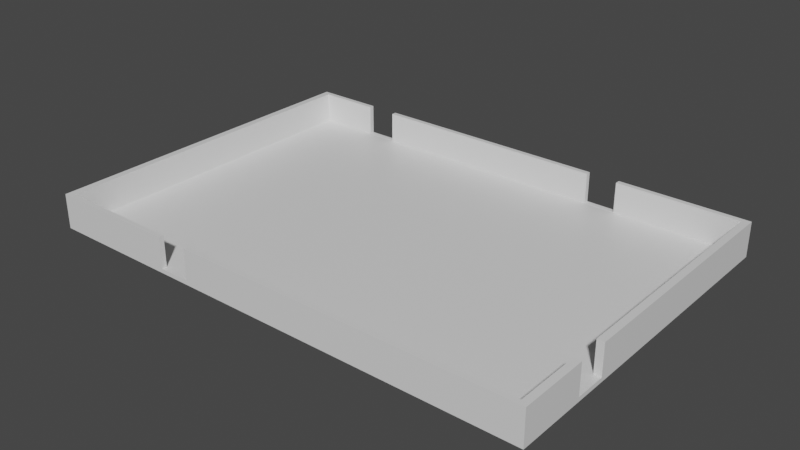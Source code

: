 # Source: OpenRoom3Entry.blend  (saved by Blender 2.91.10; exported with 4.5.12 LTS)
import bpy
from mathutils import Matrix  # noqa: F401  (used for matrix-valued properties, if any)

bpy.ops.wm.read_factory_settings(use_empty=True)
scene = bpy.context.scene
scene.name = 'Scene'

# ---- collections
col_collection = bpy.data.collections.new('Collection'); scene.collection.children.link(col_collection)

# ---- materials (node trees are filled in below, after node groups)
mat_material = bpy.data.materials.new('Material')
mat_material.alpha_threshold = 0.0
mat_material.use_transparent_shadow = False
mat_material.line_color = (0.0, 0.0, 0.0, 1.0)

# ---- material node trees
mat_material.use_nodes = True; mat_material.node_tree.nodes.clear()
_N = mat_material.node_tree.nodes; _L = mat_material.node_tree.links
n0 = _N.new('ShaderNodeOutputMaterial'); n0.name = 'Material Output'; n0.location = (300, 300)
n1 = _N.new('ShaderNodeBsdfPrincipled'); n1.name = 'Principled BSDF'; n1.location = (10, 300)
n1.distribution = 'GGX'
n1.subsurface_method = 'BURLEY'
n1.inputs[2].default_value = 0.4
n1.inputs[3].default_value = 1.45
n1.inputs[27].default_value = (0.0, 0.0, 0.0, 1.0)
n1.inputs[28].default_value = 1.0
_L.new(n1.outputs[0], n0.inputs[0])
n0.is_active_output = True

# ---- world
world_world = bpy.data.worlds.new('World'); scene.world = world_world
world_world.use_nodes = True; world_world.node_tree.nodes.clear()
_N = world_world.node_tree.nodes; _L = world_world.node_tree.links
n0 = _N.new('ShaderNodeOutputWorld'); n0.name = 'World Output'; n0.location = (300, 300)
n1 = _N.new('ShaderNodeBackground'); n1.name = 'Background'; n1.location = (10, 300)
n1.inputs[0].default_value = (0.05088, 0.05088, 0.05088, 1.0)
_L.new(n1.outputs[0], n0.inputs[0])
n0.is_active_output = True
world_world.color = (0.05088, 0.05088, 0.05088)
world_world.use_sun_shadow = False
world_world.sun_shadow_jitter_overblur = 0.0

# ---- meshes
me_cube = bpy.data.meshes.new('Cube')
me_cube.from_pydata([(14.5, 10.0, -1.0), (14.5, -10.0, -1.0), (-14.5, 10.0, -1.0), (-14.5, -10.0, -1.0), (14.09, -9.717, -0.7775), (-14.09, -9.717, -0.7775), (14.09, 9.717, -0.7775), (-14.09, 9.717, -0.7775), (-14.5, 0.0, -1.0), (14.5, 0.0, -1.0), (14.09, 0.0, -0.7775), (-14.09, 0.0, -0.7775)], [], [(8, 9, 1, 3), (10, 11, 5, 4), (6, 7, 11, 10), (2, 0, 9, 8), (3, 1, 4, 5), (9, 0, 6, 10, 4, 1), (0, 2, 7, 6), (8, 3, 5, 11, 7, 2)])
_uv = me_cube.uv_layers.new(name='UVMap')
_uv.uv.foreach_set('vector', [0.194, 0.5625, 0.194, 0.0, 0.0, 0.0, 0.0, 0.5625, 0.582, 0.5546, 0.582, 0.007964, 0.3935, 0.007964, 0.3935, 0.5546, 0.7706, 0.5546, 0.7706, 0.007964, 0.582, 0.007964, 0.582, 0.5546, 0.388, 0.5625, 0.388, 0.0, 0.194, 0.0, 0.194, 0.5625, 0.388, 0.0, 0.388, 0.5625, 0.3935, 0.5546, 0.3935, 0.007964, 0.582, 0.5625, 0.7761, 0.5625, 0.7706, 0.5546, 0.582, 0.5546, 0.3935, 0.5546, 0.388, 0.5625, 0.7761, 0.5625, 0.7761, 0.0, 0.7706, 0.007964, 0.7706, 0.5546, 0.582, 0.0, 0.388, 0.0, 0.3935, 0.007964, 0.582, 0.007964, 0.7706, 0.007964, 0.7761, 0.0])
me_cube.materials.append(mat_material)
me_cube.use_remesh_preserve_volume = False
me_cube.use_remesh_preserve_attributes = False
me_cube.use_mirror_vertex_groups = False
me_cube.update()
me_cube_001 = bpy.data.meshes.new('Cube.001')
me_cube_001.from_pydata([(14.09, 9.717, 1.0), (14.5, 10.0, -1.0), (14.09, -9.717, 1.0), (14.5, -10.0, -1.0), (-14.09, 9.717, 1.0), (-14.5, 10.0, -1.0), (-14.09, -9.717, 1.0), (-14.5, -10.0, -1.0), (14.5, -10.0, 1.0), (-14.5, -10.0, 1.0), (14.5, 10.0, 1.0), (-14.5, 10.0, 1.0), (14.09, -9.717, -0.7775), (-14.09, -9.717, -0.7775), (14.09, 9.717, -0.7775), (-14.09, 9.717, -0.7775), (-14.5, 0.0, -1.0), (14.5, 0.0, 1.0), (-14.5, 0.0, 1.0), (14.5, 0.0, -1.0), (14.09, 0.0, 1.0), (-14.09, 0.0, 1.0), (14.09, 0.0, -0.7775), (-14.09, 0.0, -0.7775), (-6.903, -10.0, 1.0), (-6.903, -9.717, 1.0), (-6.903, -10.0, -0.7574), (-6.903, -9.717, -0.7574), (-5.103, -10.0, 1.0), (-5.103, -9.717, 1.0), (-5.103, -10.0, -0.7574), (-5.103, -9.717, -0.7574), (14.09, -6.013, 1.0), (14.5, -6.013, 1.0), (14.09, -6.013, -0.7574), (14.5, -6.013, -0.7574), (14.5, -4.213, 1.0), (14.09, -4.213, 1.0), (14.5, -4.213, -0.7574), (14.09, -4.213, -0.7574), (5.165, 9.717, 1.0), (5.165, 10.0, 1.0), (5.165, 9.717, -0.7574), (5.165, 10.0, -0.7574), (6.965, 9.717, 1.0), (6.965, 10.0, 1.0), (6.965, 9.717, -0.7574), (6.965, 10.0, -0.7574), (-10.51, 9.717, 1.0), (-10.51, 10.0, 1.0), (-10.51, 9.717, -0.7574), (-10.51, 10.0, -0.7574), (-8.71, 9.717, 1.0), (-8.71, 10.0, 1.0), (-8.71, 10.0, -0.7574), (-8.71, 9.717, -0.7574)], [], [(16, 18, 11, 5), (21, 4, 11, 18), (20, 0, 14, 22), (21, 6, 13, 23), (4, 21, 23, 15), (6, 21, 18, 9), (0, 20, 17, 10), (1, 10, 17, 19), (7, 9, 18, 16), (25, 24, 26, 27), (28, 29, 31, 30), (27, 26, 30, 31), (9, 7, 3, 8, 28, 30, 26, 24), (6, 9, 24, 25), (8, 2, 29, 28), (29, 2, 12, 13, 6, 25, 27, 31), (33, 35, 34, 32), (36, 37, 39, 38), (39, 34, 35, 38), (8, 3, 19, 17, 36, 38, 35, 33), (32, 2, 8, 33), (36, 17, 20, 37), (20, 22, 12, 2, 32, 34, 39, 37), (41, 40, 42, 43), (47, 46, 44, 45), (43, 42, 46, 47), (0, 10, 45, 44), (48, 50, 51, 49), (54, 55, 52, 53), (51, 50, 55, 54), (4, 15, 14, 0, 44, 46, 42, 40, 52, 55, 50, 48), (45, 10, 1, 5, 11, 49, 51, 54, 53, 41, 43, 47), (11, 4, 48, 49), (52, 40, 41, 53)])
_uv = me_cube_001.uv_layers.new(name='UVMap')
_uv.uv.foreach_set('vector', [0.2237, 0.7565, 0.1849, 0.7565, 0.1849, 0.9506, 0.2237, 0.9506, 0.784, 0.194, 0.784, 0.005494, 0.7761, 0.0, 0.7761, 0.194, 0.2237, 0.751, 0.2237, 0.9396, 0.2582, 0.9396, 0.2582, 0.751, 0.2582, 0.751, 0.2582, 0.9396, 0.2927, 0.9396, 0.2927, 0.751, 0.2582, 0.5625, 0.2582, 0.751, 0.2927, 0.751, 0.2927, 0.5625, 0.784, 0.3825, 0.784, 0.194, 0.7761, 0.194, 0.7761, 0.388, 0.1382, 0.568, 0.1382, 0.7565, 0.1461, 0.7565, 0.1461, 0.5625, 0.1849, 0.5625, 0.1461, 0.5625, 0.1461, 0.7565, 0.1849, 0.7565, 0.2237, 0.5625, 0.1849, 0.5625, 0.1849, 0.7565, 0.2237, 0.7565, 0.3386, 0.5966, 0.3441, 0.5966, 0.3441, 0.5625, 0.3386, 0.5625, 0.3551, 0.5966, 0.3606, 0.5966, 0.3606, 0.5625, 0.3551, 0.5625, 0.3331, 0.5625, 0.3276, 0.5625, 0.3276, 0.5974, 0.3331, 0.5974, 0.8922, 0.9506, 0.931, 0.9506, 0.931, 0.388, 0.8922, 0.388, 0.8922, 0.7683, 0.9263, 0.7683, 0.9263, 0.8032, 0.8922, 0.8032, 0.784, 0.3825, 0.7761, 0.388, 0.9234, 0.388, 0.9234, 0.3825, 0.7761, 0.7683, 0.7816, 0.7603, 0.7816, 0.388, 0.7761, 0.388, 0.931, 0.5623, 0.931, 0.9346, 0.9655, 0.9346, 0.9655, 0.388, 0.931, 0.388, 0.931, 0.5274, 0.9651, 0.5274, 0.9651, 0.5623, 0.3141, 0.5966, 0.3141, 0.5625, 0.3062, 0.5625, 0.3062, 0.5966, 0.3141, 0.5966, 0.3221, 0.5966, 0.3221, 0.5625, 0.3141, 0.5625, 0.2982, 0.5625, 0.2982, 0.5974, 0.3062, 0.5974, 0.3062, 0.5625, 0.1461, 0.9506, 0.1849, 0.9506, 0.1849, 0.7565, 0.1461, 0.7565, 0.1461, 0.8383, 0.1802, 0.8383, 0.1802, 0.8732, 0.1461, 0.8732, 0.8534, 0.7603, 0.7816, 0.7603, 0.7761, 0.7683, 0.8534, 0.7683, 0.1461, 0.8383, 0.1461, 0.7565, 0.1382, 0.7565, 0.1382, 0.8383, 0.2237, 0.751, 0.2582, 0.751, 0.2582, 0.5625, 0.2237, 0.5625, 0.2237, 0.6344, 0.2578, 0.6344, 0.2578, 0.6693, 0.2237, 0.6693, 0.3496, 0.5966, 0.3551, 0.5966, 0.3551, 0.5625, 0.3496, 0.5625, 0.3496, 0.5625, 0.3441, 0.5625, 0.3441, 0.5966, 0.3496, 0.5966, 0.3276, 0.5625, 0.3221, 0.5625, 0.3221, 0.5974, 0.3276, 0.5974, 0.1382, 0.568, 0.1461, 0.5625, 0.0, 0.5625, 0.0, 0.568, 0.3661, 0.5966, 0.3661, 0.5625, 0.3606, 0.5625, 0.3606, 0.5966, 0.3715, 0.5625, 0.3661, 0.5625, 0.3661, 0.5966, 0.3715, 0.5966, 0.3386, 0.5625, 0.3331, 0.5625, 0.3331, 0.5974, 0.3386, 0.5974, 0.9655, 0.9346, 1.0, 0.9346, 1.0, 0.388, 0.9655, 0.388, 0.9655, 0.5262, 0.9996, 0.5262, 0.9996, 0.5611, 0.9655, 0.5611, 0.9655, 0.8303, 0.9996, 0.8303, 0.9996, 0.8652, 0.9655, 0.8652, 0.8534, 0.8044, 0.8534, 0.9506, 0.8922, 0.9506, 0.8922, 0.388, 0.8534, 0.388, 0.8534, 0.4654, 0.8875, 0.4654, 0.8875, 0.5003, 0.8534, 0.5003, 0.8534, 0.7695, 0.8875, 0.7695, 0.8875, 0.8044, 0.7761, 0.0, 0.784, 0.005494, 0.8534, 0.005494, 0.8534, 0.0, 0.2982, 0.8317, 0.2982, 0.5625, 0.2927, 0.5625, 0.2927, 0.8317])
me_cube_001.materials.append(mat_material)
me_cube_001.use_remesh_preserve_volume = False
me_cube_001.use_remesh_preserve_attributes = False
me_cube_001.use_mirror_vertex_groups = False
me_cube_001.update()

# ---- objects
ob_ground = bpy.data.objects.new('Ground', me_cube)
ob_wall = bpy.data.objects.new('Wall', me_cube_001)

# ---- transforms, parenting, visibility, modifiers, constraints
ob_ground.location = (0.0, 0.0, 0.9405)
ob_ground.lock_rotations_4d = False
ob_ground.empty_display_type = 'ARROWS'
ob_ground.lineart.crease_threshold = 0.0
ob_wall.location = (0.0, 0.0, 0.9334)
ob_wall.lock_rotations_4d = False
ob_wall.empty_display_type = 'ARROWS'
ob_wall.lineart.crease_threshold = 0.0

# ---- collection membership
col_collection.objects.link(ob_ground)
col_collection.objects.link(ob_wall)

# ---- scene / render settings (as saved in the file)
scene.frame_start = 1; scene.frame_end = 250; scene.frame_set(22)
scene.render.engine = 'BLENDER_EEVEE_NEXT'
scene.cycles.use_denoising = False
scene.cycles.samples = 128
scene.cycles.sampling_pattern = 'TABULATED_SOBOL'
scene.cycles.use_adaptive_sampling = False
scene.cycles.use_light_tree = False
scene.view_settings.view_transform = 'Filmic'
bpy.context.view_layer.update()

# ---- added for rendering (the .blend has no active camera and no usable light): camera, sun
cam_auto = bpy.data.cameras.new('AutoCamera')
cam_auto.lens = 50.0
cam_auto.sensor_width = 36.0
cam_auto.clip_end = 1000.0
ob_auto_camera = bpy.data.objects.new('AutoCamera', cam_auto)
scene.collection.objects.link(ob_auto_camera)
ob_auto_camera.location = (32.6432, -39.1718, 27.0479)
ob_auto_camera.rotation_euler = (1.09748, -7.21219e-08, 0.694738)
scene.camera = ob_auto_camera
light_auto_sun = bpy.data.lights.new('AutoSun', 'SUN')
light_auto_sun.energy = 3.0
light_auto_sun.angle = 0.0523599
ob_auto_sun = bpy.data.objects.new('AutoSun', light_auto_sun)
scene.collection.objects.link(ob_auto_sun)
ob_auto_sun.rotation_euler = (0.872665, 0.174533, 0.523599)
bpy.context.view_layer.update()
